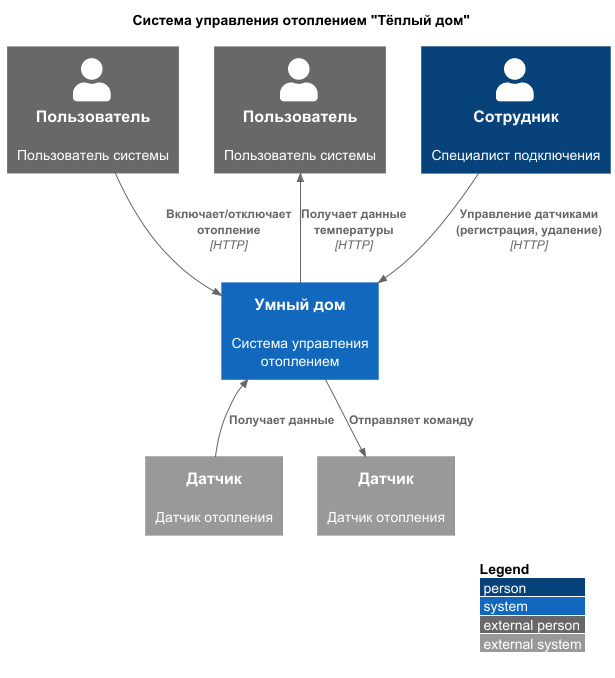

The diagram above was rendered by PlantUML. Its source (embedded in the PNG):
@startuml
!include C4_Context.puml
LAYOUT_WITH_LEGEND()

title Система управления отоплением "Тёплый дом"

System(warmhouse, "Умный дом", "Система управления отоплением")
Person_Ext(customer1, "Пользователь", "Пользователь системы")
Person_Ext(customer2, "Пользователь", "Пользователь системы")
Person(employee1, "Сотрудник", "Специалист подключения")
System_Ext(sensor1, "Датчик", "Датчик отопления")
System_Ext(sensor2, "Датчик", "Датчик отопления")

Rel(customer1, warmhouse, "Включает/отключает отопление", "HTTP")
Rel_Back(customer2, warmhouse, "Получает данные температуры", "HTTP")
Rel(warmhouse, sensor2, "Отправляет команду")
Rel_Back(warmhouse, sensor1, "Получает данные")
Rel(employee1, warmhouse, "Управление датчиками (регистрация, удаление)", "HTTP")

@enduml